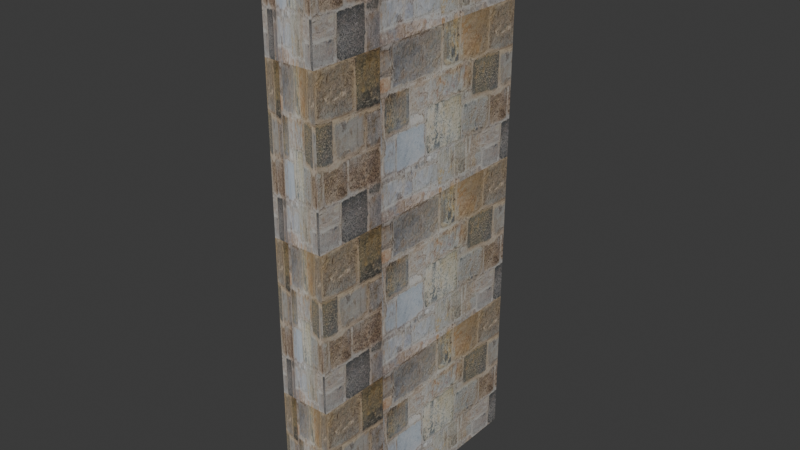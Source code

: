 # Source: genericwall.blend  (saved by Blender 5.1.30; exported with 4.5.12 LTS)
import bpy
from mathutils import Matrix  # noqa: F401  (used for matrix-valued properties, if any)

bpy.ops.wm.read_factory_settings(use_empty=True)
scene = bpy.context.scene
scene.name = 'Scene'

# ---- collections
col_collection = bpy.data.collections.new('Collection'); scene.collection.children.link(col_collection)

# ---- images (referenced by path relative to the original .blend; pixels are not part of the script)
import os
ASSET_DIR = os.environ.get("B2B_ASSET_DIR", "")  # directory of the original .blend (textures are referenced by path, not embedded)
HERE = os.path.dirname(os.path.abspath(__file__))  # packed textures are extracted next to this script under _unpacked/

def load_image(name, relpath, width, height, colorspace="sRGB"):
    """Load a texture the original file referenced (path relative to the .blend, or extracted next to this script)."""
    p = next((c for c in (os.path.join(HERE, relpath), os.path.join(ASSET_DIR, relpath)) if relpath and os.path.exists(c)), "")
    if p:
        img = bpy.data.images.load(p, check_existing=True)
        img.name = name
    else:  # same state as the original file: an image datablock whose file is absent (Cycles renders it pink)
        img = bpy.data.images.new(name, width, height)
        img.source = "FILE"
        img.filepath = "//" + (relpath or name)
    img.colorspace_settings.name = colorspace
    return img
img_wallstone_png = load_image('wallstone.png', '_unpacked/wallstone.5b4be1b1.png', 1070, 504, 'sRGB')

# ---- materials (node trees are filled in below, after node groups)
mat_material = bpy.data.materials.new('Material')
mat_material.alpha_threshold = 0.0
mat_material.use_backface_culling_lightprobe_volume = False
mat_material.roughness = 0.5
mat_material.line_color = (0.0, 0.0, 0.0, 1.0)

# ---- material node trees
mat_material.use_nodes = True; mat_material.node_tree.nodes.clear()
_N = mat_material.node_tree.nodes; _L = mat_material.node_tree.links
n0 = _N.new('ShaderNodeOutputMaterial'); n0.name = 'Material Output'; n0.location = (200, 100)
n1 = _N.new('ShaderNodeBsdfPrincipled'); n1.name = 'Principled BSDF'; n1.location = (-200, 100)
n2 = _N.new('ShaderNodeTexImage'); n2.name = 'Image Texture'; n2.location = (-476, 107)
n2.image = img_wallstone_png
n3 = _N.new('ShaderNodeTexCoord'); n3.name = 'Texture Coordinate'; n3.location = (-886, 122)
n4 = _N.new('ShaderNodeMapping'); n4.name = 'Mapping'; n4.location = (-654, 209)
n4.inputs[3].default_value = (2.5, 3.6, 0.0)
_L.new(n1.outputs[0], n0.inputs[0])
_L.new(n2.outputs[0], n1.inputs[0])
_L.new(n3.outputs[2], n4.inputs[0])
_L.new(n4.outputs[0], n2.inputs[0])
n0.is_active_output = True

# ---- world
world_world = bpy.data.worlds.new('World'); scene.world = world_world
world_world.use_nodes = True; world_world.node_tree.nodes.clear()
_N = world_world.node_tree.nodes; _L = world_world.node_tree.links
n0 = _N.new('ShaderNodeOutputWorld'); n0.name = 'World Output'; n0.location = (200, 100)
n1 = _N.new('ShaderNodeBackground'); n1.name = 'Background'; n1.location = (-200, 100)
n1.inputs[0].default_value = (0.05088, 0.05088, 0.05088, 1.0)
_L.new(n1.outputs[0], n0.inputs[0])
n0.is_active_output = True
world_world.color = (0.05088, 0.05088, 0.05088)
world_world.sun_shadow_jitter_overblur = 0.0

# ---- meshes
me_cube = bpy.data.meshes.new('Cube')
me_cube.from_pydata([(1.0, 1.0, 1.0), (1.0, 1.0, -1.0), (1.0, -1.0, 1.0), (1.0, -1.0, -1.0), (-1.0, 1.0, 1.0), (-1.0, 1.0, -1.0), (-1.0, -1.0, 1.0), (-1.0, -1.0, -1.0)], [], [(0, 4, 6, 2), (3, 2, 6, 7), (7, 6, 4, 5), (5, 1, 3, 7), (1, 0, 2, 3), (5, 4, 0, 1)])
_uv = me_cube.uv_layers.new(name='UVMap')
_uv.uv.foreach_set('vector', [0.7355, 1.0, 0.2645, 1.0, 0.2645, 0.0, 0.7355, 0.0, 0.7355, 0.0, 0.7355, 1.0, 0.2645, 1.0, 0.2645, 0.0, 0.2645, 0.0, 0.2645, 1.0, 0.7355, 1.0, 0.7355, 0.0, 0.2645, 1.0, 0.7355, 1.0, 0.7355, 0.0, 0.2645, 0.0, 0.7355, 0.0, 0.7355, 1.0, 0.2645, 1.0, 0.2645, 0.0, 0.2645, 0.0, 0.2645, 1.0, 0.7355, 1.0, 0.7355, 0.0])
me_cube.materials.append(mat_material)
me_cube.use_mirror_vertex_groups = False
me_cube.update()

# ---- objects
ob_cube = bpy.data.objects.new('Cube', me_cube)

# ---- transforms, parenting, visibility, modifiers, constraints
ob_cube.location = (0.0, 0.0, 5.59)
ob_cube.scale = (0.525, 2.675, 5.75)
ob_cube.lock_rotations_4d = False
ob_cube.empty_display_type = 'ARROWS'
ob_cube.lineart.crease_threshold = 0.0

# ---- collection membership
col_collection.objects.link(ob_cube)

# ---- scene / render settings (as saved in the file)
scene.frame_start = 1; scene.frame_end = 250; scene.frame_set(1)
scene.render.engine = 'BLENDER_EEVEE_NEXT'
scene.render.bake_bias = 0.0
scene.render.bake_samples = 0
scene.cycles.sampling_pattern = 'TABULATED_SOBOL'
scene.eevee.use_volume_custom_range = False
bpy.context.view_layer.update()

# ---- added for rendering (the .blend has no active camera and no usable light): camera, sun
cam_auto = bpy.data.cameras.new('AutoCamera')
cam_auto.lens = 50.0
cam_auto.sensor_width = 36.0
cam_auto.clip_end = 1000.0
ob_auto_camera = bpy.data.objects.new('AutoCamera', cam_auto)
scene.collection.objects.link(ob_auto_camera)
ob_auto_camera.location = (11.7753, -14.1303, 15.0102)
ob_auto_camera.rotation_euler = (1.09748, -7.21219e-08, 0.694738)
scene.camera = ob_auto_camera
light_auto_sun = bpy.data.lights.new('AutoSun', 'SUN')
light_auto_sun.energy = 3.0
light_auto_sun.angle = 0.0523599
ob_auto_sun = bpy.data.objects.new('AutoSun', light_auto_sun)
scene.collection.objects.link(ob_auto_sun)
ob_auto_sun.rotation_euler = (0.872665, 0.174533, 0.523599)
bpy.context.view_layer.update()
